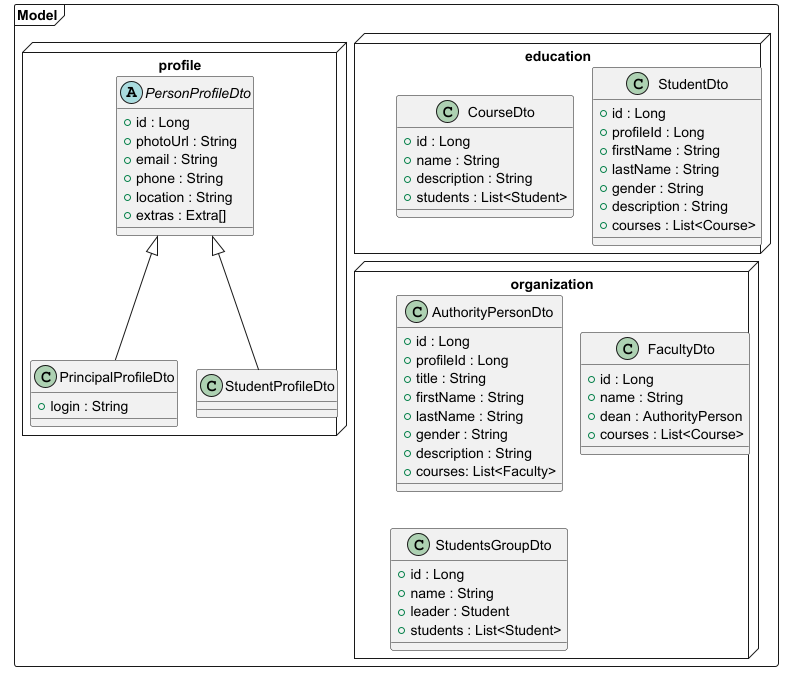

The diagram above was rendered by PlantUML. Its source (embedded in the PNG):
@startuml
'https://plantuml.com/class-diagram

!pragma layout smetana

frame Model {
        node education {
            class "StudentDto" as student {
                +id : Long
                +profileId : Long
                +firstName : String
                +lastName : String
                +gender : String
                +description : String
                +courses : List<Course>
            }
            class "CourseDto" as course {
                +id : Long
                +name : String
                +description : String
                +students : List<Student>
            }
        }
        node organization {
            class "AuthorityPersonDto" as principal {
                +id : Long
                +profileId : Long
                +title : String
                +firstName : String
                +lastName : String
                +gender : String
                +description : String
                +courses: List<Faculty>
            }
            class "FacultyDto" as faculty {
                +id : Long
                +name : String
                +dean : AuthorityPerson
                +courses : List<Course>
            }
            class "StudentsGroupDto" as group {
                +id : Long
                +name : String
                +leader : Student
                +students : List<Student>
            }
        }
        node profile {
            abstract class "PersonProfileDto" as baseProfile {
                +id : Long
                +photoUrl : String
                +email : String
                +phone : String
                +location : String
                +extras : Extra[]
            }
            class "PrincipalProfileDto" as principal extends baseProfile {
                +login : String
            }
            class "StudentProfileDto" as stud extends baseProfile{
            }
        }
}
education --[hidden]> organization
'organization --[hidden]> profile

'student --[hidden]> course
'profile <|-- principal
'profile <|-- stud
'student }o-- course
'course }o-- student
'student }o-- group
'course }o-- faculty
'faculty }o-- person
'person ||-- faculty
'person --[hidden]> faculty
'faculty --[hidden]> group
'principal --[hidden]> stud

@enduml